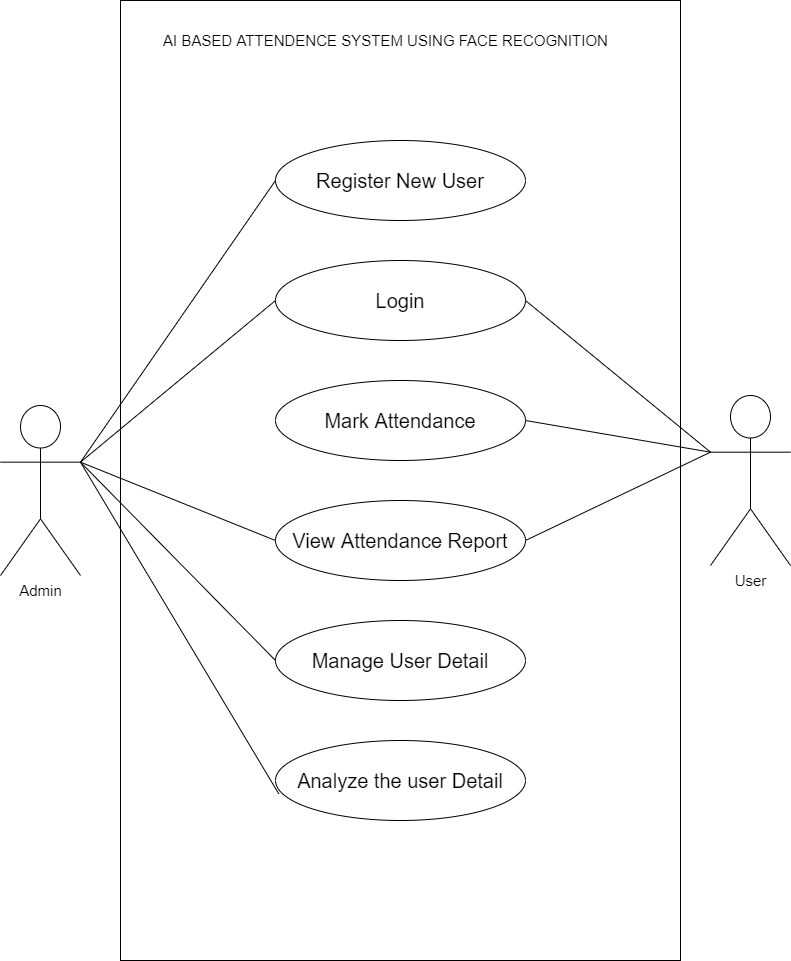

The diagram above was exported from draw.io. Its source (the exported page's mxGraphModel, read from the mxfile embedded in the PNG):
<mxGraphModel dx="2031" dy="1003" grid="1" gridSize="10" guides="1" tooltips="1" connect="1" arrows="1" fold="1" page="1" pageScale="1" pageWidth="850" pageHeight="1100" math="0" shadow="0">
  <root>
    <mxCell id="0" />
    <mxCell id="1" parent="0" />
    <mxCell id="53pZVJEA95sBYKkvNgRr-2" value="" style="rounded=0;whiteSpace=wrap;html=1;" vertex="1" parent="1">
      <mxGeometry x="160" y="80" width="560" height="960" as="geometry" />
    </mxCell>
    <mxCell id="53pZVJEA95sBYKkvNgRr-3" value="&lt;font style=&quot;font-size: 15px&quot;&gt;AI BASED ATTENDENCE SYSTEM USING FACE RECOGNITION&lt;/font&gt;" style="text;html=1;align=center;verticalAlign=middle;resizable=0;points=[];autosize=1;strokeColor=none;fillColor=none;" vertex="1" parent="1">
      <mxGeometry x="195" y="110" width="460" height="20" as="geometry" />
    </mxCell>
    <mxCell id="53pZVJEA95sBYKkvNgRr-4" value="User" style="shape=umlActor;verticalLabelPosition=bottom;verticalAlign=top;html=1;outlineConnect=0;fontSize=15;" vertex="1" parent="1">
      <mxGeometry x="750" y="475" width="80" height="170" as="geometry" />
    </mxCell>
    <mxCell id="53pZVJEA95sBYKkvNgRr-7" value="Admin" style="shape=umlActor;verticalLabelPosition=bottom;verticalAlign=top;html=1;outlineConnect=0;fontSize=15;" vertex="1" parent="1">
      <mxGeometry x="40" y="485" width="80" height="170" as="geometry" />
    </mxCell>
    <mxCell id="53pZVJEA95sBYKkvNgRr-8" value="&lt;font style=&quot;font-size: 20px&quot;&gt;Register New User&lt;/font&gt;" style="ellipse;whiteSpace=wrap;html=1;fontSize=15;" vertex="1" parent="1">
      <mxGeometry x="315" y="220" width="250" height="80" as="geometry" />
    </mxCell>
    <mxCell id="53pZVJEA95sBYKkvNgRr-9" value="" style="endArrow=none;html=1;rounded=0;fontSize=20;entryX=0;entryY=0.5;entryDx=0;entryDy=0;exitX=1;exitY=0.3333333333333333;exitDx=0;exitDy=0;exitPerimeter=0;" edge="1" parent="1" source="53pZVJEA95sBYKkvNgRr-7" target="53pZVJEA95sBYKkvNgRr-8">
      <mxGeometry width="50" height="50" relative="1" as="geometry">
        <mxPoint x="200" y="560" as="sourcePoint" />
        <mxPoint x="250" y="510" as="targetPoint" />
      </mxGeometry>
    </mxCell>
    <mxCell id="53pZVJEA95sBYKkvNgRr-10" value="&lt;font style=&quot;font-size: 20px&quot;&gt;Login&lt;/font&gt;" style="ellipse;whiteSpace=wrap;html=1;fontSize=15;" vertex="1" parent="1">
      <mxGeometry x="315" y="340" width="250" height="80" as="geometry" />
    </mxCell>
    <mxCell id="53pZVJEA95sBYKkvNgRr-11" value="" style="endArrow=none;html=1;rounded=0;fontSize=20;entryX=0;entryY=0.5;entryDx=0;entryDy=0;exitX=1;exitY=0.3333333333333333;exitDx=0;exitDy=0;exitPerimeter=0;" edge="1" parent="1" source="53pZVJEA95sBYKkvNgRr-7" target="53pZVJEA95sBYKkvNgRr-10">
      <mxGeometry width="50" height="50" relative="1" as="geometry">
        <mxPoint x="130" y="551.6666666666667" as="sourcePoint" />
        <mxPoint x="325" y="210" as="targetPoint" />
      </mxGeometry>
    </mxCell>
    <mxCell id="53pZVJEA95sBYKkvNgRr-12" value="" style="endArrow=none;html=1;rounded=0;fontSize=20;entryX=1;entryY=0.5;entryDx=0;entryDy=0;exitX=0;exitY=0.3333333333333333;exitDx=0;exitDy=0;exitPerimeter=0;" edge="1" parent="1" source="53pZVJEA95sBYKkvNgRr-4" target="53pZVJEA95sBYKkvNgRr-10">
      <mxGeometry width="50" height="50" relative="1" as="geometry">
        <mxPoint x="130" y="551.6666666666667" as="sourcePoint" />
        <mxPoint x="325" y="330" as="targetPoint" />
      </mxGeometry>
    </mxCell>
    <mxCell id="53pZVJEA95sBYKkvNgRr-13" value="&lt;font style=&quot;font-size: 20px&quot;&gt;Mark Attendance&lt;/font&gt;" style="ellipse;whiteSpace=wrap;html=1;fontSize=15;" vertex="1" parent="1">
      <mxGeometry x="315" y="460" width="250" height="80" as="geometry" />
    </mxCell>
    <mxCell id="53pZVJEA95sBYKkvNgRr-14" value="" style="endArrow=none;html=1;rounded=0;fontSize=20;entryX=1;entryY=0.5;entryDx=0;entryDy=0;exitX=0;exitY=0.3333333333333333;exitDx=0;exitDy=0;exitPerimeter=0;" edge="1" parent="1" source="53pZVJEA95sBYKkvNgRr-4" target="53pZVJEA95sBYKkvNgRr-13">
      <mxGeometry width="50" height="50" relative="1" as="geometry">
        <mxPoint x="760" y="541.6666666666667" as="sourcePoint" />
        <mxPoint x="575" y="330" as="targetPoint" />
      </mxGeometry>
    </mxCell>
    <mxCell id="53pZVJEA95sBYKkvNgRr-15" value="&lt;font style=&quot;font-size: 20px&quot;&gt;View Attendance Report&lt;/font&gt;" style="ellipse;whiteSpace=wrap;html=1;fontSize=15;" vertex="1" parent="1">
      <mxGeometry x="315" y="580" width="250" height="80" as="geometry" />
    </mxCell>
    <mxCell id="53pZVJEA95sBYKkvNgRr-16" value="" style="endArrow=none;html=1;rounded=0;fontSize=20;entryX=1;entryY=0.5;entryDx=0;entryDy=0;exitX=0;exitY=0.3333333333333333;exitDx=0;exitDy=0;exitPerimeter=0;" edge="1" parent="1" source="53pZVJEA95sBYKkvNgRr-4" target="53pZVJEA95sBYKkvNgRr-15">
      <mxGeometry width="50" height="50" relative="1" as="geometry">
        <mxPoint x="760" y="541.6666666666667" as="sourcePoint" />
        <mxPoint x="575" y="450" as="targetPoint" />
      </mxGeometry>
    </mxCell>
    <mxCell id="53pZVJEA95sBYKkvNgRr-17" value="" style="endArrow=none;html=1;rounded=0;fontSize=20;entryX=0;entryY=0.5;entryDx=0;entryDy=0;exitX=1;exitY=0.3333333333333333;exitDx=0;exitDy=0;exitPerimeter=0;" edge="1" parent="1" source="53pZVJEA95sBYKkvNgRr-7" target="53pZVJEA95sBYKkvNgRr-15">
      <mxGeometry width="50" height="50" relative="1" as="geometry">
        <mxPoint x="760" y="541.6666666666667" as="sourcePoint" />
        <mxPoint x="575" y="570" as="targetPoint" />
      </mxGeometry>
    </mxCell>
    <mxCell id="53pZVJEA95sBYKkvNgRr-18" value="&lt;font style=&quot;font-size: 20px&quot;&gt;Manage User Detail&lt;/font&gt;" style="ellipse;whiteSpace=wrap;html=1;fontSize=15;" vertex="1" parent="1">
      <mxGeometry x="315" y="700" width="250" height="80" as="geometry" />
    </mxCell>
    <mxCell id="53pZVJEA95sBYKkvNgRr-19" value="" style="endArrow=none;html=1;rounded=0;fontSize=20;entryX=0;entryY=0.5;entryDx=0;entryDy=0;exitX=1;exitY=0.3333333333333333;exitDx=0;exitDy=0;exitPerimeter=0;" edge="1" parent="1" source="53pZVJEA95sBYKkvNgRr-7" target="53pZVJEA95sBYKkvNgRr-18">
      <mxGeometry width="50" height="50" relative="1" as="geometry">
        <mxPoint x="760" y="541.6666666666667" as="sourcePoint" />
        <mxPoint x="575" y="570" as="targetPoint" />
      </mxGeometry>
    </mxCell>
    <mxCell id="53pZVJEA95sBYKkvNgRr-20" value="&lt;font style=&quot;font-size: 20px&quot;&gt;Analyze the user Detail&lt;/font&gt;" style="ellipse;whiteSpace=wrap;html=1;fontSize=15;" vertex="1" parent="1">
      <mxGeometry x="315" y="820" width="250" height="80" as="geometry" />
    </mxCell>
    <mxCell id="53pZVJEA95sBYKkvNgRr-21" value="" style="endArrow=none;html=1;rounded=0;fontSize=20;entryX=0.013;entryY=0.667;entryDx=0;entryDy=0;exitX=1;exitY=0.3333333333333333;exitDx=0;exitDy=0;exitPerimeter=0;entryPerimeter=0;" edge="1" parent="1" source="53pZVJEA95sBYKkvNgRr-7" target="53pZVJEA95sBYKkvNgRr-20">
      <mxGeometry width="50" height="50" relative="1" as="geometry">
        <mxPoint x="130" y="551.6666666666667" as="sourcePoint" />
        <mxPoint x="325" y="690" as="targetPoint" />
      </mxGeometry>
    </mxCell>
  </root>
</mxGraphModel>